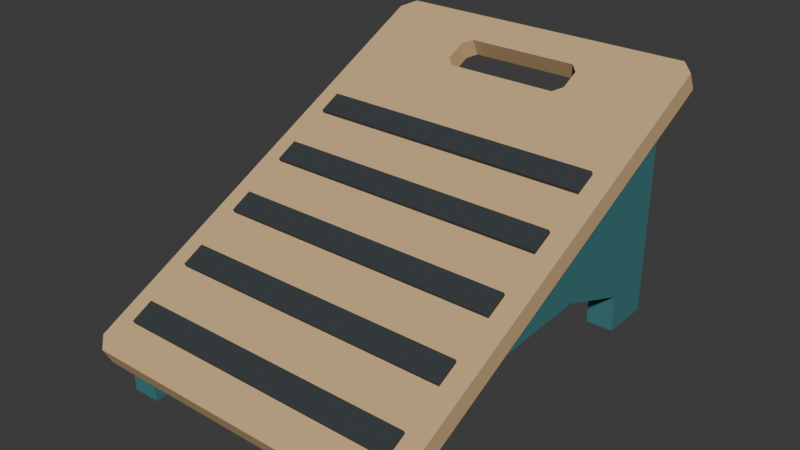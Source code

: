 # Source: source.blend  (saved by Blender 4.3.34; exported with 4.5.12 LTS)
import bpy
from mathutils import Matrix  # noqa: F401  (used for matrix-valued properties, if any)

bpy.ops.wm.read_factory_settings(use_empty=True)
scene = bpy.context.scene
scene.name = 'Scene'

# ---- collections
col_collection = bpy.data.collections.new('Collection'); scene.collection.children.link(col_collection)

# ---- materials (node trees are filled in below, after node groups)
mat_deck_warmbirch = bpy.data.materials.new('Deck_WarmBirch')
mat_deck_warmbirch.diffuse_color = (0.65, 0.44, 0.22, 1.0)
mat_cheeks_deepteal = bpy.data.materials.new('Cheeks_DeepTeal')
mat_cheeks_deepteal.diffuse_color = (0.055, 0.21, 0.22, 1.0)
mat_treads_charcoal = bpy.data.materials.new('Treads_Charcoal')
mat_treads_charcoal.diffuse_color = (0.034, 0.042, 0.046, 1.0)
mat_brace_mutedcopper = bpy.data.materials.new('Brace_MutedCopper')
mat_brace_mutedcopper.diffuse_color = (0.39, 0.17, 0.09, 1.0)

# ---- material node trees
mat_deck_warmbirch.use_nodes = True; mat_deck_warmbirch.node_tree.nodes.clear()
_N = mat_deck_warmbirch.node_tree.nodes; _L = mat_deck_warmbirch.node_tree.links
n0 = _N.new('ShaderNodeBsdfPrincipled'); n0.name = 'Principled BSDF'; n0.location = (10, 300)
n0.inputs[0].default_value = (0.65, 0.44, 0.22, 1.0)
n0.inputs[2].default_value = 0.74
n1 = _N.new('ShaderNodeOutputMaterial'); n1.name = 'Material Output'; n1.location = (300, 300)
_L.new(n0.outputs[0], n1.inputs[0])
n1.is_active_output = True
mat_cheeks_deepteal.use_nodes = True; mat_cheeks_deepteal.node_tree.nodes.clear()
_N = mat_cheeks_deepteal.node_tree.nodes; _L = mat_cheeks_deepteal.node_tree.links
n0 = _N.new('ShaderNodeBsdfPrincipled'); n0.name = 'Principled BSDF'; n0.location = (10, 300)
n0.inputs[0].default_value = (0.055, 0.21, 0.22, 1.0)
n0.inputs[1].default_value = 0.08
n0.inputs[2].default_value = 0.64
n1 = _N.new('ShaderNodeOutputMaterial'); n1.name = 'Material Output'; n1.location = (300, 300)
_L.new(n0.outputs[0], n1.inputs[0])
n1.is_active_output = True
mat_treads_charcoal.use_nodes = True; mat_treads_charcoal.node_tree.nodes.clear()
_N = mat_treads_charcoal.node_tree.nodes; _L = mat_treads_charcoal.node_tree.links
n0 = _N.new('ShaderNodeBsdfPrincipled'); n0.name = 'Principled BSDF'; n0.location = (10, 300)
n0.inputs[0].default_value = (0.034, 0.042, 0.046, 1.0)
n0.inputs[2].default_value = 0.87
n1 = _N.new('ShaderNodeOutputMaterial'); n1.name = 'Material Output'; n1.location = (300, 300)
_L.new(n0.outputs[0], n1.inputs[0])
n1.is_active_output = True
mat_brace_mutedcopper.use_nodes = True; mat_brace_mutedcopper.node_tree.nodes.clear()
_N = mat_brace_mutedcopper.node_tree.nodes; _L = mat_brace_mutedcopper.node_tree.links
n0 = _N.new('ShaderNodeBsdfPrincipled'); n0.name = 'Principled BSDF'; n0.location = (10, 300)
n0.inputs[0].default_value = (0.39, 0.17, 0.09, 1.0)
n0.inputs[1].default_value = 0.23
n0.inputs[2].default_value = 0.58
n1 = _N.new('ShaderNodeOutputMaterial'); n1.name = 'Material Output'; n1.location = (300, 300)
_L.new(n0.outputs[0], n1.inputs[0])
n1.is_active_output = True

# ---- world
world_world = bpy.data.worlds.new('World'); scene.world = world_world
world_world.use_nodes = True; world_world.node_tree.nodes.clear()
_N = world_world.node_tree.nodes; _L = world_world.node_tree.links
n0 = _N.new('ShaderNodeOutputWorld'); n0.name = 'World Output'; n0.location = (300, 300)
n1 = _N.new('ShaderNodeBackground'); n1.name = 'Background'; n1.location = (10, 300)
n1.inputs[0].default_value = (0.05088, 0.05088, 0.05088, 1.0)
_L.new(n1.outputs[0], n0.inputs[0])
n0.is_active_output = True
world_world.color = (0.05088, 0.05088, 0.05088)
world_world.sun_shadow_jitter_overblur = 0.0

# ---- meshes
me_thickpiercedinclineddeck = bpy.data.meshes.new('ThickPiercedInclinedDeck')
me_thickpiercedinclineddeck.from_pydata([(-0.222, -0.3, 0.04), (0.222, -0.3, 0.04), (0.0, -0.292, 0.04402), (0.24, -0.2839, 0.04805), (-0.24, -0.2839, 0.04805), (-0.222, -0.3125, 0.06504), (0.222, -0.3125, 0.06504), (0.0, -0.3045, 0.06907), (0.24, -0.2964, 0.07309), (-0.24, -0.2964, 0.07309), (0.0, 0.06016, 0.2201), (0.24, 0.2322, 0.3061), (0.083, 0.2322, 0.3061), (-0.083, 0.2322, 0.3061), (-0.24, 0.2322, 0.3061), (0.0, 0.04763, 0.2451), (0.24, 0.2197, 0.3311), (0.083, 0.2197, 0.3311), (-0.083, 0.2197, 0.3311), (-0.24, 0.2197, 0.3311), (-0.1645, 0.2376, 0.3088), (-0.095, 0.2429, 0.3115), (-0.24, 0.2429, 0.3115), (-0.1645, 0.225, 0.3338), (-0.095, 0.2304, 0.3365), (-0.24, 0.2304, 0.3365), (0.1645, 0.2376, 0.3088), (0.24, 0.2429, 0.3115), (0.095, 0.2429, 0.3115), (0.1645, 0.225, 0.3338), (0.24, 0.2304, 0.3365), (0.095, 0.2304, 0.3365), (-0.1675, 0.2568, 0.3184), (-0.095, 0.2706, 0.3253), (-0.24, 0.2706, 0.3253), (-0.1675, 0.2443, 0.3434), (-0.095, 0.2581, 0.3504), (-0.24, 0.2581, 0.3504), (0.1675, 0.2568, 0.3184), (0.24, 0.2706, 0.3253), (0.095, 0.2706, 0.3253), (0.1675, 0.2443, 0.3434), (0.24, 0.2581, 0.3504), (0.095, 0.2581, 0.3504), (-0.1645, 0.276, 0.328), (-0.083, 0.2814, 0.3307), (-0.24, 0.2814, 0.3307), (-0.1645, 0.2635, 0.353), (-0.083, 0.2689, 0.3557), (-0.24, 0.2689, 0.3557), (0.1645, 0.276, 0.328), (0.24, 0.2814, 0.3307), (0.083, 0.2814, 0.3307), (0.1645, 0.2635, 0.353), (0.24, 0.2689, 0.3557), (0.083, 0.2689, 0.3557), (0.0, 0.2909, 0.3355), (0.24, 0.31, 0.345), (-0.24, 0.31, 0.345), (0.0, 0.2784, 0.3605), (0.24, 0.2975, 0.37), (-0.24, 0.2975, 0.37), (0.0, 0.318, 0.349), (0.222, 0.3261, 0.353), (-0.222, 0.3261, 0.353), (0.0, 0.3055, 0.3741), (0.222, 0.3136, 0.3781), (-0.222, 0.3136, 0.3781), (0.0, -0.3063, 0.05252), (0.231, -0.2982, 0.05655), (0.24, -0.03212, 0.1896), (0.24, 0.2313, 0.3213), (0.24, 0.2505, 0.3309), (0.24, 0.2698, 0.3405), (0.24, 0.2894, 0.3504), (0.231, 0.3118, 0.3615), (0.0, 0.3198, 0.3656), (-0.231, 0.3118, 0.3615), (-0.24, -0.03212, 0.1896), (-0.24, 0.2313, 0.3213), (-0.24, 0.2505, 0.3309), (-0.24, 0.2698, 0.3405), (-0.24, 0.2894, 0.3504), (-0.231, -0.2982, 0.05655), (0.0, 0.2259, 0.3186), (0.089, 0.2313, 0.3213), (0.095, 0.2505, 0.3309), (0.089, 0.2698, 0.3405), (0.0, 0.2751, 0.3432), (-0.089, 0.2698, 0.3405), (-0.095, 0.2505, 0.3309), (-0.089, 0.2313, 0.3213)], [], [(2, 1, 0), (2, 3, 1), (2, 4, 3), (2, 0, 4), (5, 6, 7), (6, 8, 7), (8, 9, 7), (9, 5, 7), (10, 3, 4), (10, 11, 3), (10, 12, 11), (10, 13, 12), (10, 14, 13), (10, 4, 14), (9, 8, 15), (8, 16, 15), (16, 17, 15), (17, 18, 15), (18, 19, 15), (19, 9, 15), (20, 13, 14), (20, 21, 13), (20, 22, 21), (20, 14, 22), (19, 18, 23), (18, 24, 23), (24, 25, 23), (25, 19, 23), (26, 11, 12), (26, 27, 11), (26, 28, 27), (26, 12, 28), (17, 16, 29), (16, 30, 29), (30, 31, 29), (31, 17, 29), (32, 21, 22), (32, 33, 21), (32, 34, 33), (32, 22, 34), (25, 24, 35), (24, 36, 35), (36, 37, 35), (37, 25, 35), (38, 27, 28), (38, 39, 27), (38, 40, 39), (38, 28, 40), (31, 30, 41), (30, 42, 41), (42, 43, 41), (43, 31, 41), (44, 33, 34), (44, 45, 33), (44, 46, 45), (44, 34, 46), (37, 36, 47), (36, 48, 47), (48, 49, 47), (49, 37, 47), (50, 39, 40), (50, 51, 39), (50, 52, 51), (50, 40, 52), (43, 42, 53), (42, 54, 53), (54, 55, 53), (55, 43, 53), (56, 45, 46), (56, 52, 45), (56, 51, 52), (56, 57, 51), (56, 58, 57), (56, 46, 58), (49, 48, 59), (48, 55, 59), (55, 54, 59), (54, 60, 59), (60, 61, 59), (61, 49, 59), (62, 57, 58), (62, 63, 57), (62, 64, 63), (62, 58, 64), (61, 60, 65), (60, 66, 65), (66, 67, 65), (67, 61, 65), (68, 5, 0), (68, 6, 5), (68, 1, 6), (68, 0, 1), (69, 6, 1), (69, 8, 6), (69, 3, 8), (69, 1, 3), (70, 8, 3), (70, 16, 8), (70, 11, 16), (70, 3, 11), (71, 16, 11), (71, 30, 16), (71, 27, 30), (71, 11, 27), (72, 30, 27), (72, 42, 30), (72, 39, 42), (72, 27, 39), (73, 42, 39), (73, 54, 42), (73, 51, 54), (73, 39, 51), (74, 54, 51), (74, 60, 54), (74, 57, 60), (74, 51, 57), (75, 60, 57), (75, 66, 60), (75, 63, 66), (75, 57, 63), (64, 67, 76), (67, 66, 76), (66, 63, 76), (63, 64, 76), (58, 61, 77), (61, 67, 77), (67, 64, 77), (64, 58, 77), (4, 9, 78), (9, 19, 78), (19, 14, 78), (14, 4, 78), (14, 19, 79), (19, 25, 79), (25, 22, 79), (22, 14, 79), (22, 25, 80), (25, 37, 80), (37, 34, 80), (34, 22, 80), (34, 37, 81), (37, 49, 81), (49, 46, 81), (46, 34, 81), (46, 49, 82), (49, 61, 82), (61, 58, 82), (58, 46, 82), (0, 5, 83), (5, 9, 83), (9, 4, 83), (4, 0, 83), (13, 18, 84), (18, 17, 84), (17, 12, 84), (12, 13, 84), (12, 17, 85), (17, 31, 85), (31, 28, 85), (28, 12, 85), (28, 31, 86), (31, 43, 86), (43, 40, 86), (40, 28, 86), (40, 43, 87), (43, 55, 87), (55, 52, 87), (52, 40, 87), (88, 48, 45), (88, 55, 48), (88, 52, 55), (88, 45, 52), (89, 36, 33), (89, 48, 36), (89, 45, 48), (89, 33, 45), (90, 24, 21), (90, 36, 24), (90, 33, 36), (90, 21, 33), (91, 18, 13), (91, 24, 18), (91, 21, 24), (91, 13, 21)])
me_thickpiercedinclineddeck.materials.append(mat_deck_warmbirch)
me_thickpiercedinclineddeck.materials.append(mat_cheeks_deepteal)
me_thickpiercedinclineddeck.materials.append(mat_treads_charcoal)
me_thickpiercedinclineddeck.materials.append(mat_brace_mutedcopper)
me_thickpiercedinclineddeck.update()
me_leftwholearchedcheek = bpy.data.meshes.new('LeftWholeArchedCheek')
me_leftwholearchedcheek.from_pydata([(-0.2, -0.285, 0.0475), (-0.2, -0.285, 0.0), (-0.2, -0.22, 0.0), (-0.2, -0.22, 0.035), (-0.2, -0.14, 0.09), (-0.2, 0.23, 0.055), (-0.2, 0.23, 0.0), (-0.2, 0.305, 0.0), (-0.2, 0.305, 0.3425), (-0.2, 0.11, 0.1), (-0.16, -0.285, 0.0475), (-0.16, -0.285, 0.0), (-0.16, -0.22, 0.0), (-0.16, -0.22, 0.035), (-0.16, -0.14, 0.09), (-0.16, 0.23, 0.055), (-0.16, 0.23, 0.0), (-0.16, 0.305, 0.0), (-0.16, 0.305, 0.3425), (-0.16, 0.11, 0.1)], [], [(2, 1, 0), (3, 2, 0), (4, 3, 0), (7, 6, 5), (8, 7, 5), (8, 5, 9), (8, 9, 4), (0, 8, 4), (10, 11, 12), (10, 12, 13), (10, 13, 14), (15, 16, 17), (15, 17, 18), (19, 15, 18), (14, 19, 18), (14, 18, 10), (1, 2, 12), (1, 12, 11), (2, 3, 13), (2, 13, 12), (3, 4, 14), (3, 14, 13), (4, 9, 19), (4, 19, 14), (9, 5, 15), (9, 15, 19), (5, 6, 16), (5, 16, 15), (6, 7, 17), (6, 17, 16), (7, 8, 18), (7, 18, 17), (8, 0, 10), (8, 10, 18), (0, 1, 11), (0, 11, 10)])
me_leftwholearchedcheek.polygons.foreach_set('material_index', [1, 1, 1, 1, 1, 1, 1, 1, 1, 1, 1, 1, 1, 1, 1, 1, 1, 1, 1, 1, 1, 1, 1, 1, 1, 1, 1, 1, 1, 1, 1, 1, 1, 1, 1, 1])
me_leftwholearchedcheek.materials.append(mat_deck_warmbirch)
me_leftwholearchedcheek.materials.append(mat_cheeks_deepteal)
me_leftwholearchedcheek.materials.append(mat_treads_charcoal)
me_leftwholearchedcheek.materials.append(mat_brace_mutedcopper)
me_leftwholearchedcheek.update()
me_rightwholearchedcheek = bpy.data.meshes.new('RightWholeArchedCheek')
me_rightwholearchedcheek.from_pydata([(0.16, -0.285, 0.0475), (0.16, -0.285, 0.0), (0.16, -0.22, 0.0), (0.16, -0.22, 0.035), (0.16, -0.14, 0.09), (0.16, 0.23, 0.055), (0.16, 0.23, 0.0), (0.16, 0.305, 0.0), (0.16, 0.305, 0.3425), (0.16, 0.11, 0.1), (0.2, -0.285, 0.0475), (0.2, -0.285, 0.0), (0.2, -0.22, 0.0), (0.2, -0.22, 0.035), (0.2, -0.14, 0.09), (0.2, 0.23, 0.055), (0.2, 0.23, 0.0), (0.2, 0.305, 0.0), (0.2, 0.305, 0.3425), (0.2, 0.11, 0.1)], [], [(2, 1, 0), (3, 2, 0), (4, 3, 0), (7, 6, 5), (8, 7, 5), (8, 5, 9), (8, 9, 4), (0, 8, 4), (10, 11, 12), (10, 12, 13), (10, 13, 14), (15, 16, 17), (15, 17, 18), (19, 15, 18), (14, 19, 18), (14, 18, 10), (1, 2, 12), (1, 12, 11), (2, 3, 13), (2, 13, 12), (3, 4, 14), (3, 14, 13), (4, 9, 19), (4, 19, 14), (9, 5, 15), (9, 15, 19), (5, 6, 16), (5, 16, 15), (6, 7, 17), (6, 17, 16), (7, 8, 18), (7, 18, 17), (8, 0, 10), (8, 10, 18), (0, 1, 11), (0, 11, 10)])
me_rightwholearchedcheek.polygons.foreach_set('material_index', [1, 1, 1, 1, 1, 1, 1, 1, 1, 1, 1, 1, 1, 1, 1, 1, 1, 1, 1, 1, 1, 1, 1, 1, 1, 1, 1, 1, 1, 1, 1, 1, 1, 1, 1, 1])
me_rightwholearchedcheek.materials.append(mat_deck_warmbirch)
me_rightwholearchedcheek.materials.append(mat_cheeks_deepteal)
me_rightwholearchedcheek.materials.append(mat_treads_charcoal)
me_rightwholearchedcheek.materials.append(mat_brace_mutedcopper)
me_rightwholearchedcheek.update()
me_reartransversebrace = bpy.data.meshes.new('RearTransverseBrace')
me_reartransversebrace.from_pydata([(-0.16, 0.25, 0.075), (-0.16, 0.29, 0.075), (0.16, 0.29, 0.075), (0.16, 0.25, 0.075), (-0.16, 0.25, 0.12), (0.16, 0.25, 0.12), (0.16, 0.29, 0.12), (-0.16, 0.29, 0.12)], [], [(0, 1, 2), (0, 2, 3), (4, 5, 6), (4, 6, 7), (0, 3, 5), (0, 5, 4), (1, 7, 6), (1, 6, 2), (0, 4, 7), (0, 7, 1), (3, 2, 6), (3, 6, 5)])
me_reartransversebrace.polygons.foreach_set('material_index', [3, 3, 3, 3, 3, 3, 3, 3, 3, 3, 3, 3])
me_reartransversebrace.materials.append(mat_deck_warmbirch)
me_reartransversebrace.materials.append(mat_cheeks_deepteal)
me_reartransversebrace.materials.append(mat_treads_charcoal)
me_reartransversebrace.materials.append(mat_brace_mutedcopper)
me_reartransversebrace.update()
me_raisedtreadstrip_01 = bpy.data.meshes.new('RaisedTreadStrip_01')
me_raisedtreadstrip_01.from_pydata([(-0.21, -0.2678, 0.0874), (0.21, -0.2678, 0.0874), (0.0, -0.2521, 0.09523), (0.21, -0.2365, 0.1031), (-0.21, -0.2365, 0.1031), (-0.21, -0.2705, 0.09277), (0.21, -0.2705, 0.09277), (0.0, -0.2548, 0.1006), (0.21, -0.2392, 0.1084), (-0.21, -0.2392, 0.1084), (0.0, -0.2691, 0.09009), (0.21, -0.2535, 0.09791), (0.0, -0.2378, 0.1057), (-0.21, -0.2535, 0.09791)], [], [(2, 1, 0), (2, 3, 1), (2, 4, 3), (2, 0, 4), (5, 6, 7), (6, 8, 7), (8, 9, 7), (9, 5, 7), (10, 5, 0), (10, 6, 5), (10, 1, 6), (10, 0, 1), (11, 6, 1), (11, 8, 6), (11, 3, 8), (11, 1, 3), (4, 9, 12), (9, 8, 12), (8, 3, 12), (3, 4, 12), (0, 5, 13), (5, 9, 13), (9, 4, 13), (4, 0, 13)])
me_raisedtreadstrip_01.polygons.foreach_set('material_index', [2, 2, 2, 2, 2, 2, 2, 2, 2, 2, 2, 2, 2, 2, 2, 2, 2, 2, 2, 2, 2, 2, 2, 2])
me_raisedtreadstrip_01.materials.append(mat_deck_warmbirch)
me_raisedtreadstrip_01.materials.append(mat_cheeks_deepteal)
me_raisedtreadstrip_01.materials.append(mat_treads_charcoal)
me_raisedtreadstrip_01.materials.append(mat_brace_mutedcopper)
me_raisedtreadstrip_01.update()
me_raisedtreadstrip_02 = bpy.data.meshes.new('RaisedTreadStrip_02')
me_raisedtreadstrip_02.from_pydata([(-0.21, -0.1784, 0.1321), (0.21, -0.1784, 0.1321), (0.0, -0.1627, 0.14), (0.21, -0.1471, 0.1478), (-0.21, -0.1471, 0.1478), (-0.21, -0.181, 0.1375), (0.21, -0.181, 0.1375), (0.0, -0.1654, 0.1453), (0.21, -0.1497, 0.1531), (-0.21, -0.1497, 0.1531), (0.0, -0.1797, 0.1348), (0.21, -0.164, 0.1426), (0.0, -0.1484, 0.1505), (-0.21, -0.164, 0.1426)], [], [(2, 1, 0), (2, 3, 1), (2, 4, 3), (2, 0, 4), (5, 6, 7), (6, 8, 7), (8, 9, 7), (9, 5, 7), (10, 5, 0), (10, 6, 5), (10, 1, 6), (10, 0, 1), (11, 6, 1), (11, 8, 6), (11, 3, 8), (11, 1, 3), (4, 9, 12), (9, 8, 12), (8, 3, 12), (3, 4, 12), (0, 5, 13), (5, 9, 13), (9, 4, 13), (4, 0, 13)])
me_raisedtreadstrip_02.polygons.foreach_set('material_index', [2, 2, 2, 2, 2, 2, 2, 2, 2, 2, 2, 2, 2, 2, 2, 2, 2, 2, 2, 2, 2, 2, 2, 2])
me_raisedtreadstrip_02.materials.append(mat_deck_warmbirch)
me_raisedtreadstrip_02.materials.append(mat_cheeks_deepteal)
me_raisedtreadstrip_02.materials.append(mat_treads_charcoal)
me_raisedtreadstrip_02.materials.append(mat_brace_mutedcopper)
me_raisedtreadstrip_02.update()
me_raisedtreadstrip_03 = bpy.data.meshes.new('RaisedTreadStrip_03')
me_raisedtreadstrip_03.from_pydata([(-0.21, -0.08892, 0.1768), (0.21, -0.08892, 0.1768), (0.0, -0.07326, 0.1847), (0.21, -0.05761, 0.1925), (-0.21, -0.05761, 0.1925), (-0.21, -0.0916, 0.1822), (0.21, -0.0916, 0.1822), (0.0, -0.07595, 0.19), (0.21, -0.06029, 0.1979), (-0.21, -0.06029, 0.1979), (0.0, -0.09026, 0.1795), (0.21, -0.0746, 0.1874), (0.0, -0.05895, 0.1952), (-0.21, -0.0746, 0.1874)], [], [(2, 1, 0), (2, 3, 1), (2, 4, 3), (2, 0, 4), (5, 6, 7), (6, 8, 7), (8, 9, 7), (9, 5, 7), (10, 5, 0), (10, 6, 5), (10, 1, 6), (10, 0, 1), (11, 6, 1), (11, 8, 6), (11, 3, 8), (11, 1, 3), (4, 9, 12), (9, 8, 12), (8, 3, 12), (3, 4, 12), (0, 5, 13), (5, 9, 13), (9, 4, 13), (4, 0, 13)])
me_raisedtreadstrip_03.polygons.foreach_set('material_index', [2, 2, 2, 2, 2, 2, 2, 2, 2, 2, 2, 2, 2, 2, 2, 2, 2, 2, 2, 2, 2, 2, 2, 2])
me_raisedtreadstrip_03.materials.append(mat_deck_warmbirch)
me_raisedtreadstrip_03.materials.append(mat_cheeks_deepteal)
me_raisedtreadstrip_03.materials.append(mat_treads_charcoal)
me_raisedtreadstrip_03.materials.append(mat_brace_mutedcopper)
me_raisedtreadstrip_03.update()
me_raisedtreadstrip_04 = bpy.data.meshes.new('RaisedTreadStrip_04')
me_raisedtreadstrip_04.from_pydata([(-0.21, 0.0005275, 0.2216), (0.21, 0.0005275, 0.2216), (0.0, 0.01618, 0.2294), (0.21, 0.03183, 0.2372), (-0.21, 0.03183, 0.2372), (-0.21, -0.002156, 0.2269), (0.21, -0.002156, 0.2269), (0.0, 0.0135, 0.2348), (0.21, 0.02915, 0.2426), (-0.21, 0.02915, 0.2426), (0.0, -0.0008141, 0.2243), (0.21, 0.01484, 0.2321), (0.0, 0.03049, 0.2399), (-0.21, 0.01484, 0.2321)], [], [(2, 1, 0), (2, 3, 1), (2, 4, 3), (2, 0, 4), (5, 6, 7), (6, 8, 7), (8, 9, 7), (9, 5, 7), (10, 5, 0), (10, 6, 5), (10, 1, 6), (10, 0, 1), (11, 6, 1), (11, 8, 6), (11, 3, 8), (11, 1, 3), (4, 9, 12), (9, 8, 12), (8, 3, 12), (3, 4, 12), (0, 5, 13), (5, 9, 13), (9, 4, 13), (4, 0, 13)])
me_raisedtreadstrip_04.polygons.foreach_set('material_index', [2, 2, 2, 2, 2, 2, 2, 2, 2, 2, 2, 2, 2, 2, 2, 2, 2, 2, 2, 2, 2, 2, 2, 2])
me_raisedtreadstrip_04.materials.append(mat_deck_warmbirch)
me_raisedtreadstrip_04.materials.append(mat_cheeks_deepteal)
me_raisedtreadstrip_04.materials.append(mat_treads_charcoal)
me_raisedtreadstrip_04.materials.append(mat_brace_mutedcopper)
me_raisedtreadstrip_04.update()
me_raisedtreadstrip_05 = bpy.data.meshes.new('RaisedTreadStrip_05')
me_raisedtreadstrip_05.from_pydata([(-0.21, 0.08997, 0.2663), (0.21, 0.08997, 0.2663), (0.0, 0.1056, 0.2741), (0.21, 0.1213, 0.2819), (-0.21, 0.1213, 0.2819), (-0.21, 0.08729, 0.2717), (0.21, 0.08729, 0.2717), (0.0, 0.1029, 0.2795), (0.21, 0.1186, 0.2873), (-0.21, 0.1186, 0.2873), (0.0, 0.08863, 0.269), (0.21, 0.1043, 0.2768), (0.0, 0.1199, 0.2846), (-0.21, 0.1043, 0.2768)], [], [(2, 1, 0), (2, 3, 1), (2, 4, 3), (2, 0, 4), (5, 6, 7), (6, 8, 7), (8, 9, 7), (9, 5, 7), (10, 5, 0), (10, 6, 5), (10, 1, 6), (10, 0, 1), (11, 6, 1), (11, 8, 6), (11, 3, 8), (11, 1, 3), (4, 9, 12), (9, 8, 12), (8, 3, 12), (3, 4, 12), (0, 5, 13), (5, 9, 13), (9, 4, 13), (4, 0, 13)])
me_raisedtreadstrip_05.polygons.foreach_set('material_index', [2, 2, 2, 2, 2, 2, 2, 2, 2, 2, 2, 2, 2, 2, 2, 2, 2, 2, 2, 2, 2, 2, 2, 2])
me_raisedtreadstrip_05.materials.append(mat_deck_warmbirch)
me_raisedtreadstrip_05.materials.append(mat_cheeks_deepteal)
me_raisedtreadstrip_05.materials.append(mat_treads_charcoal)
me_raisedtreadstrip_05.materials.append(mat_brace_mutedcopper)
me_raisedtreadstrip_05.update()

# ---- objects
ob_onepiercedfixedslantboard = bpy.data.objects.new('OnePiercedFixedSlantBoard', None)
ob_thickpiercedinclineddeck = bpy.data.objects.new('ThickPiercedInclinedDeck', me_thickpiercedinclineddeck)
ob_leftwholearchedcheek = bpy.data.objects.new('LeftWholeArchedCheek', me_leftwholearchedcheek)
ob_rightwholearchedcheek = bpy.data.objects.new('RightWholeArchedCheek', me_rightwholearchedcheek)
ob_reartransversebrace = bpy.data.objects.new('RearTransverseBrace', me_reartransversebrace)
ob_raisedtreadstrip_01 = bpy.data.objects.new('RaisedTreadStrip_01', me_raisedtreadstrip_01)
ob_raisedtreadstrip_02 = bpy.data.objects.new('RaisedTreadStrip_02', me_raisedtreadstrip_02)
ob_raisedtreadstrip_03 = bpy.data.objects.new('RaisedTreadStrip_03', me_raisedtreadstrip_03)
ob_raisedtreadstrip_04 = bpy.data.objects.new('RaisedTreadStrip_04', me_raisedtreadstrip_04)
ob_raisedtreadstrip_05 = bpy.data.objects.new('RaisedTreadStrip_05', me_raisedtreadstrip_05)

# ---- transforms, parenting, visibility, modifiers, constraints
ob_onepiercedfixedslantboard.location = (0.0, 0.0, 0.0)
ob_thickpiercedinclineddeck.parent = ob_onepiercedfixedslantboard
ob_thickpiercedinclineddeck.location = (0.0, 0.0, 0.0)
ob_leftwholearchedcheek.parent = ob_onepiercedfixedslantboard
ob_leftwholearchedcheek.location = (0.0, 0.0, 0.0)
ob_rightwholearchedcheek.parent = ob_onepiercedfixedslantboard
ob_rightwholearchedcheek.location = (0.0, 0.0, 0.0)
ob_reartransversebrace.parent = ob_onepiercedfixedslantboard
ob_reartransversebrace.location = (0.0, 0.0, 0.0)
ob_raisedtreadstrip_01.parent = ob_onepiercedfixedslantboard
ob_raisedtreadstrip_01.location = (0.0, 0.0, 0.0)
ob_raisedtreadstrip_02.parent = ob_onepiercedfixedslantboard
ob_raisedtreadstrip_02.location = (0.0, 0.0, 0.0)
ob_raisedtreadstrip_03.parent = ob_onepiercedfixedslantboard
ob_raisedtreadstrip_03.location = (0.0, 0.0, 0.0)
ob_raisedtreadstrip_04.parent = ob_onepiercedfixedslantboard
ob_raisedtreadstrip_04.location = (0.0, 0.0, 0.0)
ob_raisedtreadstrip_05.parent = ob_onepiercedfixedslantboard
ob_raisedtreadstrip_05.location = (0.0, 0.0, 0.0)

# ---- collection membership
scene.collection.objects.link(ob_onepiercedfixedslantboard)
scene.collection.objects.link(ob_thickpiercedinclineddeck)
scene.collection.objects.link(ob_leftwholearchedcheek)
scene.collection.objects.link(ob_rightwholearchedcheek)
scene.collection.objects.link(ob_reartransversebrace)
scene.collection.objects.link(ob_raisedtreadstrip_01)
scene.collection.objects.link(ob_raisedtreadstrip_02)
scene.collection.objects.link(ob_raisedtreadstrip_03)
scene.collection.objects.link(ob_raisedtreadstrip_04)
scene.collection.objects.link(ob_raisedtreadstrip_05)

# ---- scene / render settings (as saved in the file)
scene.frame_start = 1; scene.frame_end = 250; scene.frame_set(1)
scene.render.engine = 'CYCLES'
scene.render.use_compositing = False
scene.cycles.use_denoising = False
scene.cycles.samples = 128
scene.cycles.use_adaptive_sampling = False
scene.cycles.seed = 17
bpy.context.view_layer.update()

# ---- added for rendering (the .blend has no active camera and no usable light): camera, sun
cam_auto = bpy.data.cameras.new('AutoCamera')
cam_auto.lens = 50.0
cam_auto.sensor_width = 36.0
cam_auto.clip_end = 1000.0
ob_auto_camera = bpy.data.objects.new('AutoCamera', cam_auto)
scene.collection.objects.link(ob_auto_camera)
ob_auto_camera.location = (0.81776, -0.974524, 0.843255)
ob_auto_camera.rotation_euler = (1.09748, -7.21219e-08, 0.694738)
scene.camera = ob_auto_camera
light_auto_sun = bpy.data.lights.new('AutoSun', 'SUN')
light_auto_sun.energy = 3.0
light_auto_sun.angle = 0.0523599
ob_auto_sun = bpy.data.objects.new('AutoSun', light_auto_sun)
scene.collection.objects.link(ob_auto_sun)
ob_auto_sun.rotation_euler = (0.872665, 0.174533, 0.523599)
bpy.context.view_layer.update()
